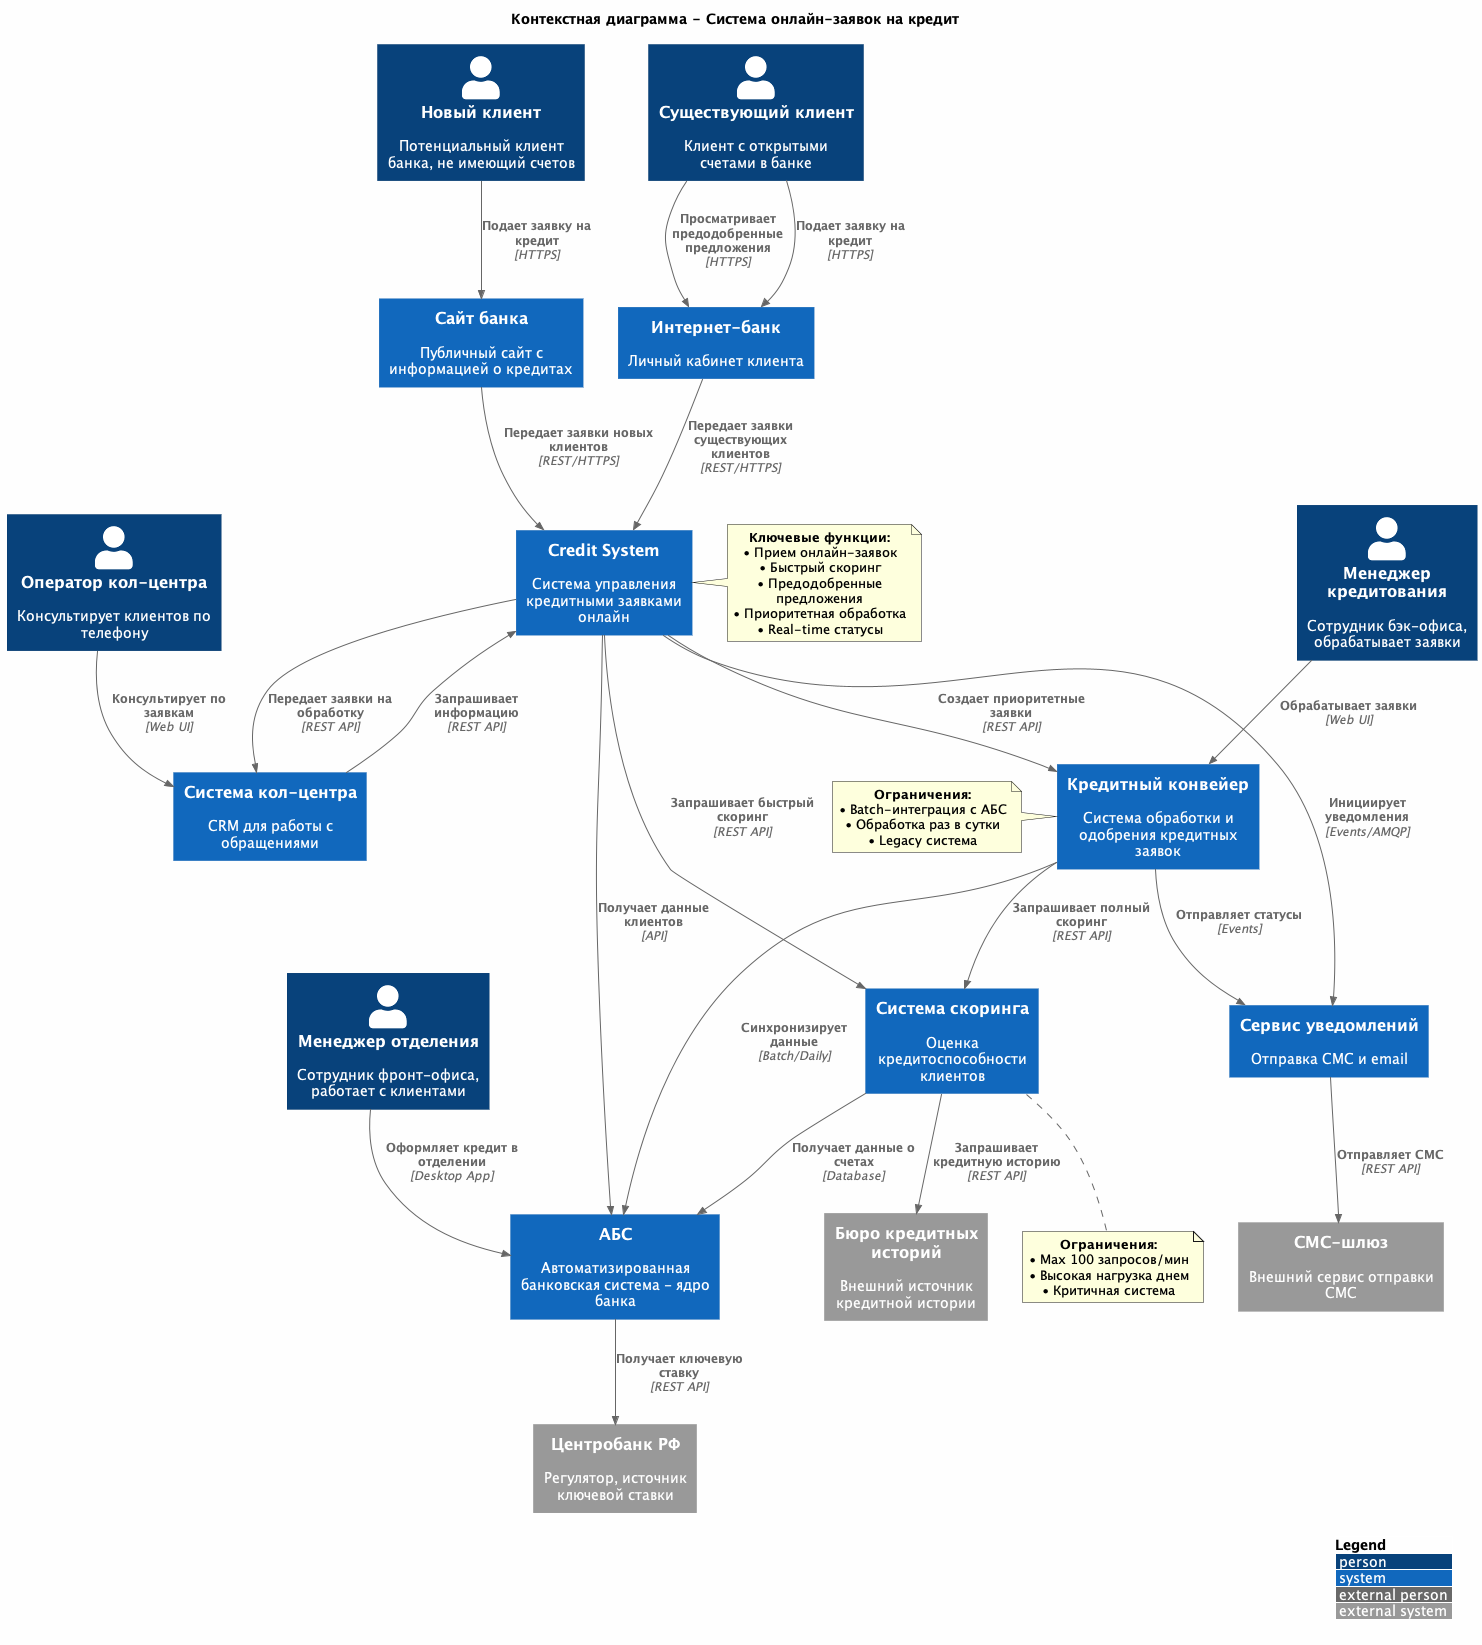

The diagram above was rendered by PlantUML. Its source (embedded in the PNG):
@startuml c4_context_credit
!include https://raw.githubusercontent.com/plantuml-stdlib/C4-PlantUML/master/C4_Context.puml

title Контекстная диаграмма - Система онлайн-заявок на кредит

' Styling
skinparam backgroundcolor #FEFEFE
LAYOUT_WITH_LEGEND()

' Actors/Persons
Person(new_customer, "Новый клиент", "Потенциальный клиент банка, не имеющий счетов")
Person(existing_customer, "Существующий клиент", "Клиент с открытыми счетами в банке")
Person(branch_manager, "Менеджер отделения", "Сотрудник фронт-офиса, работает с клиентами")
Person(credit_manager, "Менеджер кредитования", "Сотрудник бэк-офиса, обрабатывает заявки")
Person(cc_operator, "Оператор кол-центра", "Консультирует клиентов по телефону")

' Main Systems
System(credit_system, "Credit System", "Система управления кредитными заявками онлайн")

System(website, "Сайт банка", "Публичный сайт с информацией о кредитах")
System(internet_bank, "Интернет-банк", "Личный кабинет клиента")

' Core Banking Systems
System(abs, "АБС", "Автоматизированная банковская система - ядро банка")
System(credit_pipeline, "Кредитный конвейер", "Система обработки и одобрения кредитных заявок")
System(scoring_system, "Система скоринга", "Оценка кредитоспособности клиентов")

' Support Systems
System(call_center, "Система кол-центра", "CRM для работы с обращениями")
System(notification_service, "Сервис уведомлений", "Отправка СМС и email")

' External Systems
System_Ext(bki, "Бюро кредитных историй", "Внешний источник кредитной истории")
System_Ext(cbr, "Центробанк РФ", "Регулятор, источник ключевой ставки")
System_Ext(sms_gateway, "СМС-шлюз", "Внешний сервис отправки СМС")

' Relationships - Customer interactions
Rel(new_customer, website, "Подает заявку на кредит", "HTTPS")
Rel(existing_customer, internet_bank, "Просматривает предодобренные предложения", "HTTPS")
Rel(existing_customer, internet_bank, "Подает заявку на кредит", "HTTPS")

' Relationships - Employee interactions
Rel(branch_manager, abs, "Оформляет кредит в отделении", "Desktop App")
Rel(credit_manager, credit_pipeline, "Обрабатывает заявки", "Web UI")
Rel(cc_operator, call_center, "Консультирует по заявкам", "Web UI")

' Relationships - System to System (Credit System)
Rel(website, credit_system, "Передает заявки новых клиентов", "REST/HTTPS")
Rel(internet_bank, credit_system, "Передает заявки существующих клиентов", "REST/HTTPS")
Rel(credit_system, credit_pipeline, "Создает приоритетные заявки", "REST API")
Rel(credit_system, scoring_system, "Запрашивает быстрый скоринг", "REST API")
Rel(credit_system, abs, "Получает данные клиентов", "API")
Rel(credit_system, notification_service, "Инициирует уведомления", "Events/AMQP")
Rel(credit_system, call_center, "Передает заявки на обработку", "REST API")

' Relationships - Credit Pipeline
Rel(credit_pipeline, abs, "Синхронизирует данные", "Batch/Daily")
Rel(credit_pipeline, scoring_system, "Запрашивает полный скоринг", "REST API")
Rel(credit_pipeline, notification_service, "Отправляет статусы", "Events")

' Relationships - Scoring System
Rel(scoring_system, bki, "Запрашивает кредитную историю", "REST API")
Rel(scoring_system, abs, "Получает данные о счетах", "Database")

' Relationships - Other
Rel(abs, cbr, "Получает ключевую ставку", "REST API")
Rel(notification_service, sms_gateway, "Отправляет СМС", "REST API")
Rel(call_center, credit_system, "Запрашивает информацию", "REST API")

' Notes
note right of credit_system
  **Ключевые функции:**
  • Прием онлайн-заявок
  • Быстрый скоринг
  • Предодобренные предложения
  • Приоритетная обработка
  • Real-time статусы
end note

note left of credit_pipeline
  **Ограничения:**
  • Batch-интеграция с АБС
  • Обработка раз в сутки
  • Legacy система
end note

note bottom of scoring_system
  **Ограничения:**
  • Max 100 запросов/мин
  • Высокая нагрузка днем
  • Критичная система
end note

@enduml